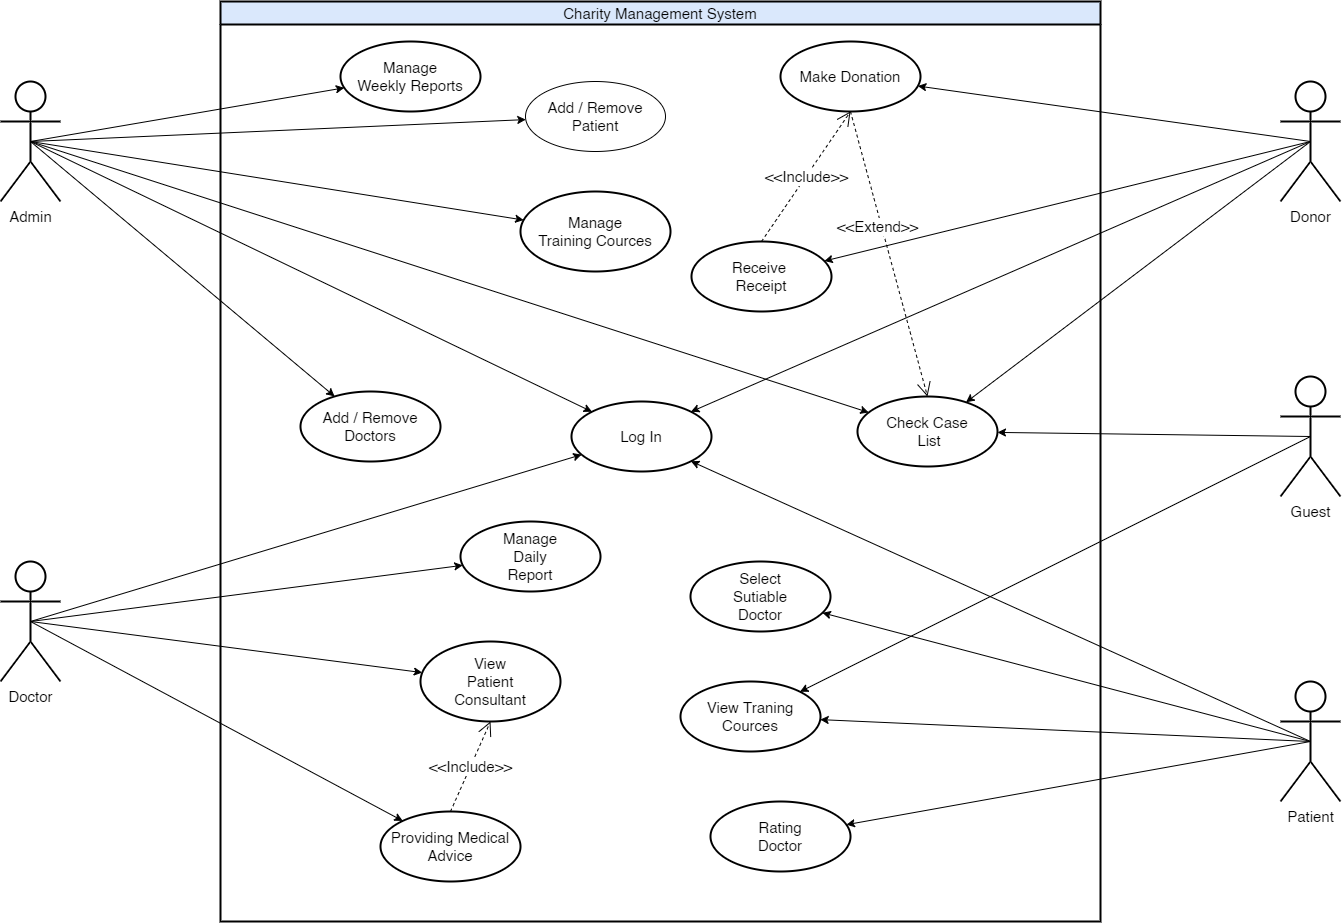

The diagram above was exported from draw.io. Its source (the exported page's mxGraphModel, read from the mxfile embedded in the PNG):
<mxGraphModel dx="1768" dy="520" grid="1" gridSize="10" guides="1" tooltips="1" connect="1" arrows="1" fold="1" page="1" pageScale="1" pageWidth="850" pageHeight="1100" math="0" shadow="0">
  <root>
    <mxCell id="0" />
    <mxCell id="1" parent="0" />
    <mxCell id="feAI2KqLpVUrdb6s5P3w-12" style="edgeStyle=none;rounded=0;orthogonalLoop=1;jettySize=auto;html=1;entryX=0;entryY=0;entryDx=0;entryDy=0;fontSize=15;exitX=0.5;exitY=0.5;exitDx=0;exitDy=0;exitPerimeter=0;" parent="1" source="feAI2KqLpVUrdb6s5P3w-1" target="feAI2KqLpVUrdb6s5P3w-11" edge="1">
      <mxGeometry relative="1" as="geometry" />
    </mxCell>
    <mxCell id="feAI2KqLpVUrdb6s5P3w-1" value="Admin" style="shape=umlActor;verticalLabelPosition=bottom;verticalAlign=top;html=1;outlineConnect=0;fontSize=15;fontStyle=0;strokeWidth=2;" parent="1" vertex="1">
      <mxGeometry x="-20" y="120" width="60" height="120" as="geometry" />
    </mxCell>
    <mxCell id="feAI2KqLpVUrdb6s5P3w-7" value="Donor" style="shape=umlActor;verticalLabelPosition=bottom;verticalAlign=top;html=1;fontSize=15;strokeWidth=2;" parent="1" vertex="1">
      <mxGeometry x="1260" y="120" width="60" height="120" as="geometry" />
    </mxCell>
    <mxCell id="feAI2KqLpVUrdb6s5P3w-10" value="Charity Management System" style="swimlane;strokeWidth=2;fontSize=15;strokeColor=#000000;fontStyle=0;fillColor=#dae8fc;labelBackgroundColor=none;" parent="1" vertex="1">
      <mxGeometry x="200" y="40" width="880" height="920" as="geometry" />
    </mxCell>
    <mxCell id="feAI2KqLpVUrdb6s5P3w-11" value="Log In" style="ellipse;whiteSpace=wrap;html=1;strokeWidth=2;fontSize=15;" parent="feAI2KqLpVUrdb6s5P3w-10" vertex="1">
      <mxGeometry x="351" y="400" width="140" height="70" as="geometry" />
    </mxCell>
    <mxCell id="feAI2KqLpVUrdb6s5P3w-17" value="Make Donation" style="ellipse;whiteSpace=wrap;html=1;strokeWidth=2;fontSize=15;" parent="feAI2KqLpVUrdb6s5P3w-10" vertex="1">
      <mxGeometry x="560" y="40" width="140" height="70" as="geometry" />
    </mxCell>
    <mxCell id="feAI2KqLpVUrdb6s5P3w-19" value="Manage&lt;br&gt;Weekly Reports" style="ellipse;whiteSpace=wrap;html=1;strokeWidth=2;fontSize=15;" parent="feAI2KqLpVUrdb6s5P3w-10" vertex="1">
      <mxGeometry x="120" y="40" width="140" height="70" as="geometry" />
    </mxCell>
    <mxCell id="feAI2KqLpVUrdb6s5P3w-21" value="Manage&lt;br&gt;Training Cources" style="ellipse;whiteSpace=wrap;html=1;strokeWidth=2;fontSize=15;" parent="feAI2KqLpVUrdb6s5P3w-10" vertex="1">
      <mxGeometry x="300" y="190" width="150" height="80" as="geometry" />
    </mxCell>
    <mxCell id="feAI2KqLpVUrdb6s5P3w-24" value="Providing Medical Advice" style="ellipse;whiteSpace=wrap;html=1;strokeWidth=2;fontSize=15;" parent="feAI2KqLpVUrdb6s5P3w-10" vertex="1">
      <mxGeometry x="160" y="810" width="140" height="70" as="geometry" />
    </mxCell>
    <mxCell id="feAI2KqLpVUrdb6s5P3w-28" value="Receive &lt;br&gt;Receipt" style="ellipse;whiteSpace=wrap;html=1;strokeWidth=2;fontSize=15;" parent="feAI2KqLpVUrdb6s5P3w-10" vertex="1">
      <mxGeometry x="471" y="240" width="140" height="70" as="geometry" />
    </mxCell>
    <mxCell id="feAI2KqLpVUrdb6s5P3w-30" value="Add / Remove Doctors" style="ellipse;whiteSpace=wrap;html=1;strokeWidth=2;fontSize=15;" parent="feAI2KqLpVUrdb6s5P3w-10" vertex="1">
      <mxGeometry x="80" y="390" width="140" height="70" as="geometry" />
    </mxCell>
    <mxCell id="feAI2KqLpVUrdb6s5P3w-32" value="Check Case&lt;br&gt;&amp;nbsp;List" style="ellipse;whiteSpace=wrap;html=1;strokeWidth=2;fontSize=15;" parent="feAI2KqLpVUrdb6s5P3w-10" vertex="1">
      <mxGeometry x="637" y="395" width="140" height="70" as="geometry" />
    </mxCell>
    <mxCell id="feAI2KqLpVUrdb6s5P3w-33" value="View&lt;br&gt;Patient&lt;br&gt;Consultant" style="ellipse;whiteSpace=wrap;html=1;strokeWidth=2;fontSize=15;" parent="feAI2KqLpVUrdb6s5P3w-10" vertex="1">
      <mxGeometry x="200" y="640" width="140" height="80" as="geometry" />
    </mxCell>
    <mxCell id="feAI2KqLpVUrdb6s5P3w-35" value="&amp;lt;&amp;lt;Include&amp;gt;&amp;gt;" style="endArrow=open;endSize=12;dashed=1;html=1;rounded=0;fontSize=15;exitX=0.5;exitY=0;exitDx=0;exitDy=0;entryX=0.5;entryY=1;entryDx=0;entryDy=0;" parent="feAI2KqLpVUrdb6s5P3w-10" source="feAI2KqLpVUrdb6s5P3w-28" target="feAI2KqLpVUrdb6s5P3w-17" edge="1">
      <mxGeometry width="160" relative="1" as="geometry">
        <mxPoint x="480" y="180" as="sourcePoint" />
        <mxPoint x="640" y="180" as="targetPoint" />
      </mxGeometry>
    </mxCell>
    <mxCell id="feAI2KqLpVUrdb6s5P3w-37" value="Select&lt;br&gt;Sutiable&lt;br&gt;Doctor" style="ellipse;whiteSpace=wrap;html=1;strokeWidth=2;fontSize=15;" parent="feAI2KqLpVUrdb6s5P3w-10" vertex="1">
      <mxGeometry x="470" y="560" width="140" height="70" as="geometry" />
    </mxCell>
    <mxCell id="feAI2KqLpVUrdb6s5P3w-38" value="Rating&lt;br&gt;Doctor" style="ellipse;whiteSpace=wrap;html=1;strokeWidth=2;fontSize=15;" parent="feAI2KqLpVUrdb6s5P3w-10" vertex="1">
      <mxGeometry x="490" y="800" width="140" height="70" as="geometry" />
    </mxCell>
    <mxCell id="feAI2KqLpVUrdb6s5P3w-39" value="&amp;lt;&amp;lt;Extend&amp;gt;&amp;gt;" style="endArrow=open;endSize=12;dashed=1;html=1;rounded=0;fontSize=15;exitX=0.5;exitY=0;exitDx=0;exitDy=0;entryX=0.5;entryY=0;entryDx=0;entryDy=0;" parent="feAI2KqLpVUrdb6s5P3w-10" edge="1" target="feAI2KqLpVUrdb6s5P3w-32">
      <mxGeometry x="-0.2002" y="-4" width="160" relative="1" as="geometry">
        <mxPoint x="630" y="110" as="sourcePoint" />
        <mxPoint x="730" y="400" as="targetPoint" />
        <mxPoint as="offset" />
      </mxGeometry>
    </mxCell>
    <mxCell id="feAI2KqLpVUrdb6s5P3w-44" value="&amp;lt;&amp;lt;Include&amp;gt;&amp;gt;" style="endArrow=open;endSize=12;dashed=1;html=1;rounded=0;fontSize=15;exitX=0.5;exitY=0;exitDx=0;exitDy=0;entryX=0.5;entryY=1;entryDx=0;entryDy=0;" parent="feAI2KqLpVUrdb6s5P3w-10" source="feAI2KqLpVUrdb6s5P3w-24" target="feAI2KqLpVUrdb6s5P3w-33" edge="1">
      <mxGeometry width="160" relative="1" as="geometry">
        <mxPoint x="250" y="680" as="sourcePoint" />
        <mxPoint x="410" y="680" as="targetPoint" />
      </mxGeometry>
    </mxCell>
    <mxCell id="feAI2KqLpVUrdb6s5P3w-45" value="Manage&lt;br&gt;Daily&lt;br&gt;Report" style="ellipse;whiteSpace=wrap;html=1;strokeWidth=2;fontSize=15;" parent="feAI2KqLpVUrdb6s5P3w-10" vertex="1">
      <mxGeometry x="240" y="520" width="140" height="70" as="geometry" />
    </mxCell>
    <mxCell id="feAI2KqLpVUrdb6s5P3w-48" value="View Traning Cources" style="ellipse;whiteSpace=wrap;html=1;strokeWidth=2;fontFamily=Helvetica;fontSize=15;fontColor=default;" parent="feAI2KqLpVUrdb6s5P3w-10" vertex="1">
      <mxGeometry x="460" y="680" width="140" height="70" as="geometry" />
    </mxCell>
    <mxCell id="s_uWp8YYZDnnVe4jAEy3-1" value="Add / Remove&lt;br style=&quot;font-size: 15px;&quot;&gt;Patient" style="ellipse;whiteSpace=wrap;html=1;fontSize=15;" vertex="1" parent="feAI2KqLpVUrdb6s5P3w-10">
      <mxGeometry x="305" y="80" width="140" height="70" as="geometry" />
    </mxCell>
    <mxCell id="feAI2KqLpVUrdb6s5P3w-13" style="edgeStyle=none;rounded=0;orthogonalLoop=1;jettySize=auto;html=1;fontSize=15;exitX=0.5;exitY=0.5;exitDx=0;exitDy=0;exitPerimeter=0;entryX=1;entryY=0;entryDx=0;entryDy=0;" parent="1" source="feAI2KqLpVUrdb6s5P3w-7" target="feAI2KqLpVUrdb6s5P3w-11" edge="1">
      <mxGeometry relative="1" as="geometry" />
    </mxCell>
    <mxCell id="feAI2KqLpVUrdb6s5P3w-14" value="Doctor" style="shape=umlActor;verticalLabelPosition=bottom;verticalAlign=top;html=1;outlineConnect=0;fontSize=15;fontStyle=0;strokeWidth=2;strokeColor=#000000;" parent="1" vertex="1">
      <mxGeometry x="-20" y="600" width="60" height="120" as="geometry" />
    </mxCell>
    <mxCell id="feAI2KqLpVUrdb6s5P3w-18" style="edgeStyle=none;rounded=0;orthogonalLoop=1;jettySize=auto;html=1;fontSize=15;exitX=0.5;exitY=0.5;exitDx=0;exitDy=0;exitPerimeter=0;" parent="1" source="feAI2KqLpVUrdb6s5P3w-7" target="feAI2KqLpVUrdb6s5P3w-17" edge="1">
      <mxGeometry relative="1" as="geometry">
        <mxPoint x="1130" y="180" as="sourcePoint" />
      </mxGeometry>
    </mxCell>
    <mxCell id="feAI2KqLpVUrdb6s5P3w-20" style="edgeStyle=none;rounded=0;orthogonalLoop=1;jettySize=auto;html=1;fontSize=15;exitX=0.5;exitY=0.5;exitDx=0;exitDy=0;exitPerimeter=0;" parent="1" source="feAI2KqLpVUrdb6s5P3w-1" target="feAI2KqLpVUrdb6s5P3w-19" edge="1">
      <mxGeometry relative="1" as="geometry" />
    </mxCell>
    <mxCell id="feAI2KqLpVUrdb6s5P3w-22" style="edgeStyle=none;rounded=0;orthogonalLoop=1;jettySize=auto;html=1;fontSize=15;exitX=0.5;exitY=0.5;exitDx=0;exitDy=0;exitPerimeter=0;" parent="1" source="feAI2KqLpVUrdb6s5P3w-1" target="feAI2KqLpVUrdb6s5P3w-21" edge="1">
      <mxGeometry relative="1" as="geometry" />
    </mxCell>
    <mxCell id="feAI2KqLpVUrdb6s5P3w-23" style="edgeStyle=none;rounded=0;orthogonalLoop=1;jettySize=auto;html=1;fontSize=15;exitX=0.5;exitY=0.5;exitDx=0;exitDy=0;exitPerimeter=0;" parent="1" source="feAI2KqLpVUrdb6s5P3w-14" target="feAI2KqLpVUrdb6s5P3w-11" edge="1">
      <mxGeometry relative="1" as="geometry" />
    </mxCell>
    <mxCell id="feAI2KqLpVUrdb6s5P3w-25" style="edgeStyle=none;rounded=0;orthogonalLoop=1;jettySize=auto;html=1;fontSize=15;exitX=0.5;exitY=0.5;exitDx=0;exitDy=0;exitPerimeter=0;" parent="1" source="feAI2KqLpVUrdb6s5P3w-14" target="feAI2KqLpVUrdb6s5P3w-24" edge="1">
      <mxGeometry relative="1" as="geometry" />
    </mxCell>
    <mxCell id="feAI2KqLpVUrdb6s5P3w-26" value="Patient" style="shape=umlActor;verticalLabelPosition=bottom;verticalAlign=top;html=1;fontSize=15;strokeWidth=2;" parent="1" vertex="1">
      <mxGeometry x="1260" y="720" width="60" height="120" as="geometry" />
    </mxCell>
    <mxCell id="feAI2KqLpVUrdb6s5P3w-27" style="edgeStyle=none;rounded=0;orthogonalLoop=1;jettySize=auto;html=1;fontSize=15;exitX=0.5;exitY=0.5;exitDx=0;exitDy=0;exitPerimeter=0;entryX=1;entryY=1;entryDx=0;entryDy=0;" parent="1" source="feAI2KqLpVUrdb6s5P3w-26" target="feAI2KqLpVUrdb6s5P3w-11" edge="1">
      <mxGeometry relative="1" as="geometry" />
    </mxCell>
    <mxCell id="feAI2KqLpVUrdb6s5P3w-29" style="edgeStyle=none;rounded=0;orthogonalLoop=1;jettySize=auto;html=1;fontSize=15;exitX=0.5;exitY=0.5;exitDx=0;exitDy=0;exitPerimeter=0;" parent="1" source="feAI2KqLpVUrdb6s5P3w-7" target="feAI2KqLpVUrdb6s5P3w-28" edge="1">
      <mxGeometry relative="1" as="geometry" />
    </mxCell>
    <mxCell id="feAI2KqLpVUrdb6s5P3w-31" style="edgeStyle=none;rounded=0;orthogonalLoop=1;jettySize=auto;html=1;fontSize=15;exitX=0.5;exitY=0.5;exitDx=0;exitDy=0;exitPerimeter=0;" parent="1" source="feAI2KqLpVUrdb6s5P3w-1" target="feAI2KqLpVUrdb6s5P3w-30" edge="1">
      <mxGeometry relative="1" as="geometry" />
    </mxCell>
    <mxCell id="feAI2KqLpVUrdb6s5P3w-34" style="edgeStyle=none;rounded=0;orthogonalLoop=1;jettySize=auto;html=1;fontSize=15;exitX=0.5;exitY=0.5;exitDx=0;exitDy=0;exitPerimeter=0;" parent="1" source="feAI2KqLpVUrdb6s5P3w-14" target="feAI2KqLpVUrdb6s5P3w-33" edge="1">
      <mxGeometry relative="1" as="geometry" />
    </mxCell>
    <mxCell id="feAI2KqLpVUrdb6s5P3w-36" style="edgeStyle=none;rounded=0;orthogonalLoop=1;jettySize=auto;html=1;fontSize=15;exitX=0.5;exitY=0.5;exitDx=0;exitDy=0;exitPerimeter=0;" parent="1" source="feAI2KqLpVUrdb6s5P3w-7" target="feAI2KqLpVUrdb6s5P3w-32" edge="1">
      <mxGeometry relative="1" as="geometry" />
    </mxCell>
    <mxCell id="feAI2KqLpVUrdb6s5P3w-40" style="edgeStyle=none;rounded=0;orthogonalLoop=1;jettySize=auto;html=1;fontSize=15;exitX=0.5;exitY=0.5;exitDx=0;exitDy=0;exitPerimeter=0;" parent="1" source="feAI2KqLpVUrdb6s5P3w-26" target="feAI2KqLpVUrdb6s5P3w-38" edge="1">
      <mxGeometry relative="1" as="geometry" />
    </mxCell>
    <mxCell id="feAI2KqLpVUrdb6s5P3w-41" style="edgeStyle=none;rounded=0;orthogonalLoop=1;jettySize=auto;html=1;fontSize=15;exitX=0.5;exitY=0.5;exitDx=0;exitDy=0;exitPerimeter=0;" parent="1" source="feAI2KqLpVUrdb6s5P3w-26" target="feAI2KqLpVUrdb6s5P3w-37" edge="1">
      <mxGeometry relative="1" as="geometry" />
    </mxCell>
    <mxCell id="feAI2KqLpVUrdb6s5P3w-47" style="edgeStyle=none;shape=connector;rounded=0;orthogonalLoop=1;jettySize=auto;html=1;labelBackgroundColor=default;strokeColor=default;fontFamily=Helvetica;fontSize=15;fontColor=default;endArrow=classic;endFill=1;exitX=0.5;exitY=0.5;exitDx=0;exitDy=0;exitPerimeter=0;" parent="1" source="feAI2KqLpVUrdb6s5P3w-14" target="feAI2KqLpVUrdb6s5P3w-45" edge="1">
      <mxGeometry relative="1" as="geometry" />
    </mxCell>
    <mxCell id="feAI2KqLpVUrdb6s5P3w-49" style="edgeStyle=none;shape=connector;rounded=0;orthogonalLoop=1;jettySize=auto;html=1;labelBackgroundColor=default;strokeColor=default;fontFamily=Helvetica;fontSize=15;fontColor=default;endArrow=classic;endFill=1;exitX=0.5;exitY=0.5;exitDx=0;exitDy=0;exitPerimeter=0;" parent="1" source="feAI2KqLpVUrdb6s5P3w-26" target="feAI2KqLpVUrdb6s5P3w-48" edge="1">
      <mxGeometry relative="1" as="geometry" />
    </mxCell>
    <mxCell id="feAI2KqLpVUrdb6s5P3w-50" value="Guest" style="shape=umlActor;verticalLabelPosition=bottom;verticalAlign=top;html=1;strokeWidth=2;fontFamily=Helvetica;fontSize=15;fontColor=default;" parent="1" vertex="1">
      <mxGeometry x="1260" y="415" width="60" height="120" as="geometry" />
    </mxCell>
    <mxCell id="feAI2KqLpVUrdb6s5P3w-51" style="edgeStyle=none;shape=connector;rounded=0;orthogonalLoop=1;jettySize=auto;html=1;labelBackgroundColor=default;strokeColor=default;fontFamily=Helvetica;fontSize=15;fontColor=default;endArrow=classic;endFill=1;exitX=0.5;exitY=0.5;exitDx=0;exitDy=0;exitPerimeter=0;" parent="1" source="feAI2KqLpVUrdb6s5P3w-50" target="feAI2KqLpVUrdb6s5P3w-48" edge="1">
      <mxGeometry relative="1" as="geometry" />
    </mxCell>
    <mxCell id="feAI2KqLpVUrdb6s5P3w-52" style="edgeStyle=none;shape=connector;rounded=0;orthogonalLoop=1;jettySize=auto;html=1;labelBackgroundColor=default;strokeColor=default;fontFamily=Helvetica;fontSize=15;fontColor=default;endArrow=classic;endFill=1;exitX=0.5;exitY=0.5;exitDx=0;exitDy=0;exitPerimeter=0;" parent="1" target="feAI2KqLpVUrdb6s5P3w-32" edge="1" source="feAI2KqLpVUrdb6s5P3w-50">
      <mxGeometry relative="1" as="geometry">
        <mxPoint x="1290" y="460" as="sourcePoint" />
      </mxGeometry>
    </mxCell>
    <mxCell id="s_uWp8YYZDnnVe4jAEy3-2" style="rounded=0;orthogonalLoop=1;jettySize=auto;html=1;fontSize=15;exitX=0.5;exitY=0.5;exitDx=0;exitDy=0;exitPerimeter=0;" edge="1" parent="1" source="feAI2KqLpVUrdb6s5P3w-1" target="s_uWp8YYZDnnVe4jAEy3-1">
      <mxGeometry relative="1" as="geometry" />
    </mxCell>
    <mxCell id="s_uWp8YYZDnnVe4jAEy3-3" style="edgeStyle=none;rounded=0;orthogonalLoop=1;jettySize=auto;html=1;fontSize=15;exitX=0.5;exitY=0.5;exitDx=0;exitDy=0;exitPerimeter=0;" edge="1" parent="1" source="feAI2KqLpVUrdb6s5P3w-1" target="feAI2KqLpVUrdb6s5P3w-32">
      <mxGeometry relative="1" as="geometry" />
    </mxCell>
  </root>
</mxGraphModel>